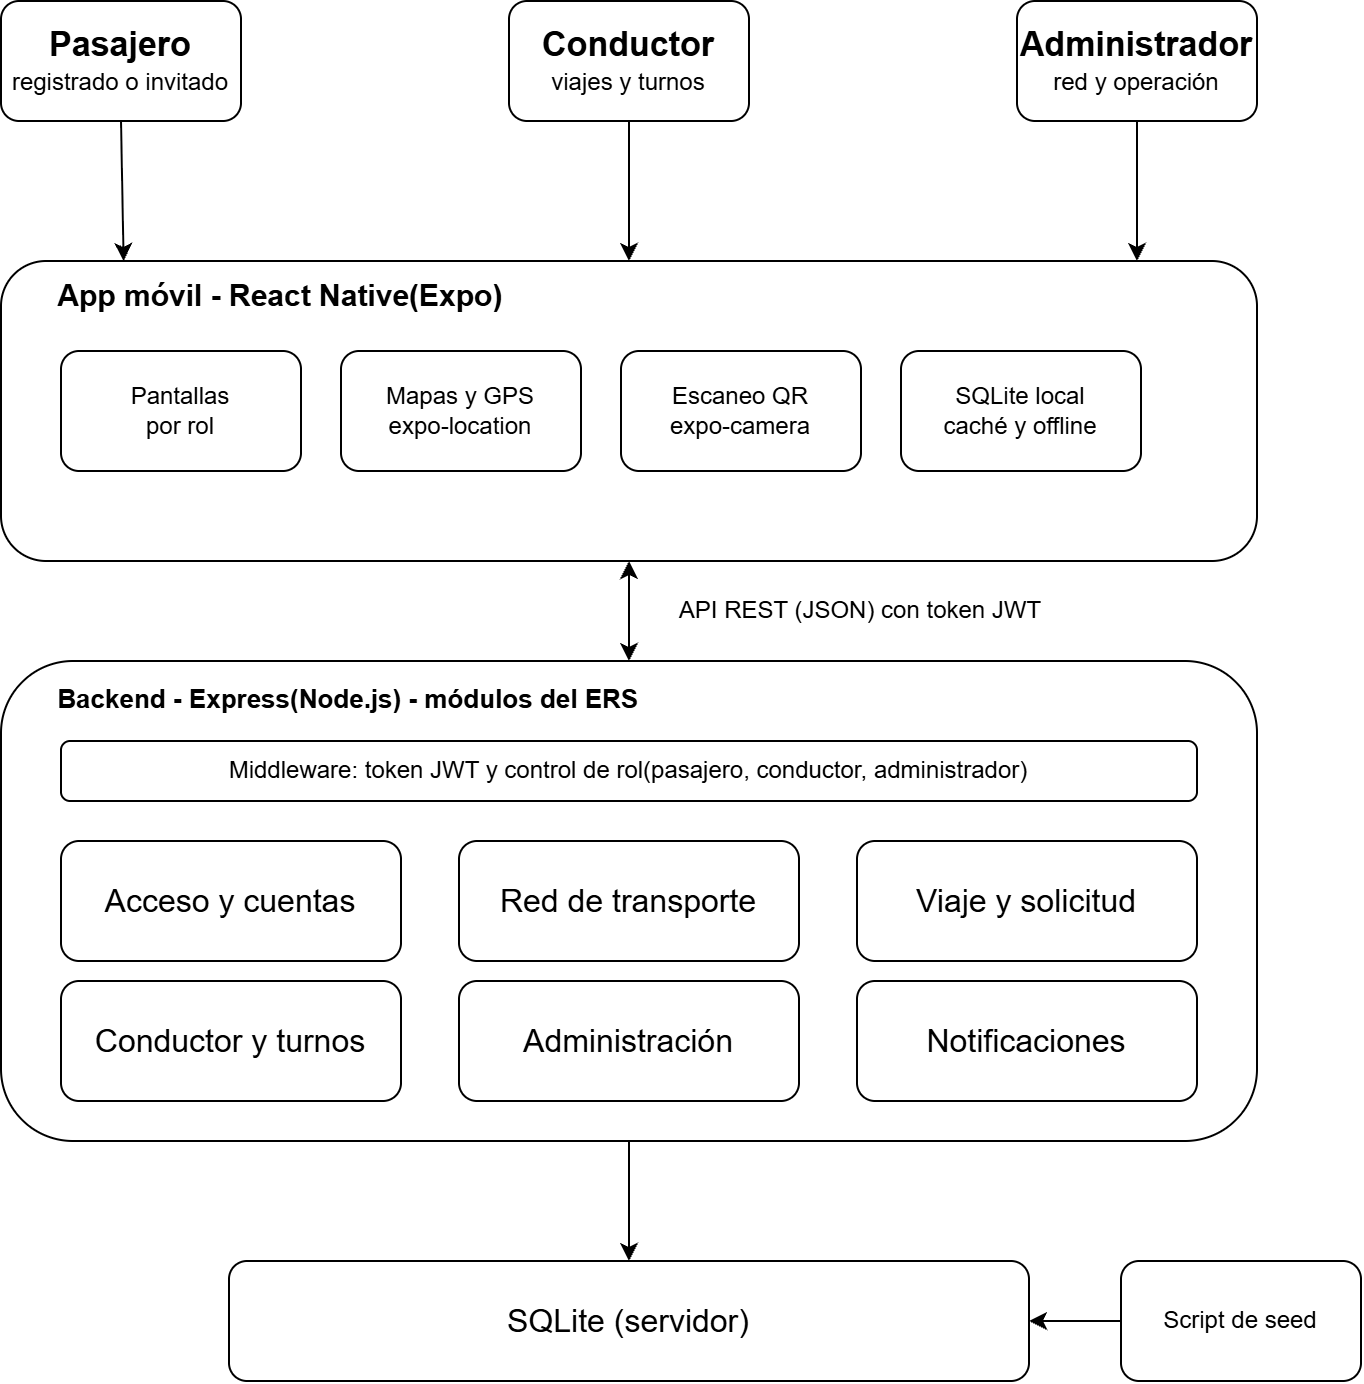

The diagram above was exported from draw.io. Its source (the exported page's mxGraphModel, read from the mxfile embedded in the PNG):
<mxGraphModel dx="1372" dy="908" grid="1" gridSize="10" guides="1" tooltips="1" connect="1" arrows="1" fold="1" page="1" pageScale="1" pageWidth="827" pageHeight="1169" math="0" shadow="0">
  <root>
    <mxCell id="0" />
    <mxCell id="1" parent="0" />
    <mxCell id="M7vh-7tGGF5NVUoV-f1L-1" parent="1" style="rounded=1;whiteSpace=wrap;html=1;roundedPerimeter=1;" value="&lt;b&gt;&lt;font style=&quot;font-size: 17px;&quot;&gt;Pasajero&lt;/font&gt;&lt;/b&gt;&lt;div&gt;registrado o invitado&lt;/div&gt;" vertex="1">
      <mxGeometry height="60" width="120" x="100" y="200" as="geometry" />
    </mxCell>
    <mxCell id="M7vh-7tGGF5NVUoV-f1L-2" parent="1" style="rounded=1;whiteSpace=wrap;html=1;roundedPerimeter=1;" value="&lt;b&gt;&lt;font style=&quot;font-size: 17px;&quot;&gt;Conductor&lt;/font&gt;&lt;/b&gt;&lt;div&gt;viajes y turnos&lt;/div&gt;" vertex="1">
      <mxGeometry height="60" width="120" x="354" y="200" as="geometry" />
    </mxCell>
    <mxCell id="M7vh-7tGGF5NVUoV-f1L-3" parent="1" style="rounded=1;whiteSpace=wrap;html=1;roundedPerimeter=1;" value="&lt;div&gt;&lt;span style=&quot;font-size: 17px;&quot;&gt;&lt;b&gt;Administrador&lt;/b&gt;&lt;/span&gt;&lt;/div&gt;&lt;div&gt;red y operación&lt;/div&gt;" vertex="1">
      <mxGeometry height="60" width="120" x="608" y="200" as="geometry" />
    </mxCell>
    <mxCell id="M7vh-7tGGF5NVUoV-f1L-4" edge="1" parent="1" source="M7vh-7tGGF5NVUoV-f1L-1" style="endArrow=classic;html=1;rounded=0;exitX=0.5;exitY=1;exitDx=0;exitDy=0;entryX=0.092;entryY=-0.007;entryDx=0;entryDy=0;" target="M7vh-7tGGF5NVUoV-f1L-5" value="">
      <mxGeometry height="50" relative="1" width="50" as="geometry">
        <mxPoint x="390" y="480" as="sourcePoint" />
        <mxPoint x="160" y="320" as="targetPoint" />
      </mxGeometry>
    </mxCell>
    <mxCell id="M7vh-7tGGF5NVUoV-f1L-5" parent="1" style="rounded=1;whiteSpace=wrap;html=1;roundedPerimeter=1;align=left;" value="&lt;font style=&quot;font-size: 15px;&quot;&gt;&lt;b&gt;&lt;span style=&quot;white-space: pre;&quot;&gt;&#09;&lt;/span&gt;App móvil - React Native(Expo)&lt;/b&gt;&lt;/font&gt;&lt;div&gt;&lt;br&gt;&lt;/div&gt;&lt;div&gt;&lt;br&gt;&lt;/div&gt;&lt;div&gt;&lt;br&gt;&lt;/div&gt;&lt;div&gt;&lt;br&gt;&lt;/div&gt;&lt;div&gt;&lt;br&gt;&lt;/div&gt;&lt;div&gt;&lt;br&gt;&lt;/div&gt;&lt;div&gt;&lt;br&gt;&lt;/div&gt;&lt;div&gt;&lt;br&gt;&lt;/div&gt;" vertex="1">
      <mxGeometry height="150" width="628" x="100" y="330" as="geometry" />
    </mxCell>
    <mxCell id="M7vh-7tGGF5NVUoV-f1L-6" parent="1" style="rounded=1;whiteSpace=wrap;html=1;roundedPerimeter=1;" value="Pantallas&lt;div&gt;por rol&lt;/div&gt;" vertex="1">
      <mxGeometry height="60" width="120" x="130" y="375" as="geometry" />
    </mxCell>
    <mxCell id="M7vh-7tGGF5NVUoV-f1L-7" parent="1" style="rounded=1;whiteSpace=wrap;html=1;roundedPerimeter=1;" value="Mapas y GPS&lt;div&gt;expo-location&lt;/div&gt;" vertex="1">
      <mxGeometry height="60" width="120" x="270" y="375" as="geometry" />
    </mxCell>
    <mxCell id="M7vh-7tGGF5NVUoV-f1L-8" parent="1" style="rounded=1;whiteSpace=wrap;html=1;roundedPerimeter=1;" value="Escaneo QR&lt;div&gt;expo-camera&lt;/div&gt;" vertex="1">
      <mxGeometry height="60" width="120" x="410" y="375" as="geometry" />
    </mxCell>
    <mxCell id="M7vh-7tGGF5NVUoV-f1L-9" parent="1" style="rounded=1;whiteSpace=wrap;html=1;roundedPerimeter=1;" value="SQLite local&lt;div&gt;caché y offline&lt;/div&gt;" vertex="1">
      <mxGeometry height="60" width="120" x="550" y="375" as="geometry" />
    </mxCell>
    <mxCell id="M7vh-7tGGF5NVUoV-f1L-10" edge="1" parent="1" source="M7vh-7tGGF5NVUoV-f1L-2" style="endArrow=classic;html=1;rounded=0;exitX=0.5;exitY=1;exitDx=0;exitDy=0;entryX=0.5;entryY=0;entryDx=0;entryDy=0;" target="M7vh-7tGGF5NVUoV-f1L-5" value="">
      <mxGeometry height="50" relative="1" width="50" as="geometry">
        <mxPoint x="390" y="410" as="sourcePoint" />
        <mxPoint x="440" y="360" as="targetPoint" />
      </mxGeometry>
    </mxCell>
    <mxCell id="M7vh-7tGGF5NVUoV-f1L-11" edge="1" parent="1" source="M7vh-7tGGF5NVUoV-f1L-3" style="endArrow=classic;html=1;rounded=0;exitX=0.5;exitY=1;exitDx=0;exitDy=0;" value="">
      <mxGeometry height="50" relative="1" width="50" as="geometry">
        <mxPoint x="390" y="410" as="sourcePoint" />
        <mxPoint x="668" y="330" as="targetPoint" />
      </mxGeometry>
    </mxCell>
    <mxCell id="M7vh-7tGGF5NVUoV-f1L-13" parent="1" style="rounded=1;whiteSpace=wrap;html=1;roundedPerimeter=1;align=left;" value="&lt;font style=&quot;font-size: 13px;&quot;&gt;&lt;b&gt;&lt;span style=&quot;white-space: pre;&quot;&gt;&#09;&lt;/span&gt;Backend - Express(Node.js) - módulos del ERS&lt;/b&gt;&lt;/font&gt;&lt;div&gt;&lt;b&gt;&lt;font style=&quot;font-size: 13px;&quot;&gt;&lt;br&gt;&lt;/font&gt;&lt;/b&gt;&lt;div&gt;&lt;font style=&quot;font-size: 13px;&quot;&gt;&lt;br&gt;&lt;/font&gt;&lt;/div&gt;&lt;div&gt;&lt;font style=&quot;font-size: 13px;&quot;&gt;&lt;br&gt;&lt;/font&gt;&lt;/div&gt;&lt;div&gt;&lt;font style=&quot;font-size: 13px;&quot;&gt;&lt;br&gt;&lt;/font&gt;&lt;/div&gt;&lt;div&gt;&lt;font style=&quot;font-size: 13px;&quot;&gt;&lt;br&gt;&lt;/font&gt;&lt;/div&gt;&lt;div&gt;&lt;font style=&quot;font-size: 13px;&quot;&gt;&lt;br&gt;&lt;/font&gt;&lt;/div&gt;&lt;div&gt;&lt;font style=&quot;font-size: 13px;&quot;&gt;&lt;br&gt;&lt;/font&gt;&lt;/div&gt;&lt;div&gt;&lt;font style=&quot;font-size: 13px;&quot;&gt;&lt;br&gt;&lt;/font&gt;&lt;/div&gt;&lt;div&gt;&lt;font style=&quot;font-size: 13px;&quot;&gt;&lt;br&gt;&lt;/font&gt;&lt;/div&gt;&lt;div&gt;&lt;font style=&quot;font-size: 13px;&quot;&gt;&lt;br&gt;&lt;/font&gt;&lt;/div&gt;&lt;div&gt;&lt;font style=&quot;font-size: 13px;&quot;&gt;&lt;br&gt;&lt;/font&gt;&lt;/div&gt;&lt;div&gt;&lt;font style=&quot;font-size: 13px;&quot;&gt;&lt;br&gt;&lt;/font&gt;&lt;/div&gt;&lt;div&gt;&lt;br&gt;&lt;/div&gt;&lt;/div&gt;" vertex="1">
      <mxGeometry height="240" width="628" x="100" y="530" as="geometry" />
    </mxCell>
    <mxCell id="M7vh-7tGGF5NVUoV-f1L-14" parent="1" style="rounded=1;whiteSpace=wrap;html=1;roundedPerimeter=1;" value="&lt;font style=&quot;font-size: 16px;&quot;&gt;Acceso y cuentas&lt;/font&gt;" vertex="1">
      <mxGeometry height="60" width="170" x="130" y="620" as="geometry" />
    </mxCell>
    <mxCell id="M7vh-7tGGF5NVUoV-f1L-15" parent="1" style="rounded=1;whiteSpace=wrap;html=1;roundedPerimeter=1;" value="&lt;div&gt;&lt;font style=&quot;font-size: 16px;&quot;&gt;Red de transporte&lt;/font&gt;&lt;/div&gt;" vertex="1">
      <mxGeometry height="60" width="170" x="329" y="620" as="geometry" />
    </mxCell>
    <mxCell id="M7vh-7tGGF5NVUoV-f1L-16" parent="1" style="rounded=1;whiteSpace=wrap;html=1;roundedPerimeter=1;" value="&lt;div&gt;&lt;font style=&quot;font-size: 16px;&quot;&gt;Viaje y solicitud&lt;/font&gt;&lt;/div&gt;" vertex="1">
      <mxGeometry height="60" width="170" x="528" y="620" as="geometry" />
    </mxCell>
    <mxCell id="M7vh-7tGGF5NVUoV-f1L-17" parent="1" style="rounded=1;whiteSpace=wrap;html=1;roundedPerimeter=1;" value="&lt;div&gt;&lt;font style=&quot;font-size: 16px;&quot;&gt;Conductor y turnos&lt;/font&gt;&lt;/div&gt;" vertex="1">
      <mxGeometry height="60" width="170" x="130" y="690" as="geometry" />
    </mxCell>
    <mxCell id="M7vh-7tGGF5NVUoV-f1L-18" parent="1" style="rounded=1;whiteSpace=wrap;html=1;roundedPerimeter=1;" value="&lt;div&gt;&lt;font style=&quot;font-size: 16px;&quot;&gt;Administración&lt;/font&gt;&lt;/div&gt;" vertex="1">
      <mxGeometry height="60" width="170" x="329" y="690" as="geometry" />
    </mxCell>
    <mxCell id="M7vh-7tGGF5NVUoV-f1L-19" parent="1" style="rounded=1;whiteSpace=wrap;html=1;roundedPerimeter=1;" value="&lt;div&gt;&lt;font style=&quot;font-size: 16px;&quot;&gt;Notificaciones&lt;/font&gt;&lt;/div&gt;" vertex="1">
      <mxGeometry height="60" width="170" x="528" y="690" as="geometry" />
    </mxCell>
    <mxCell id="M7vh-7tGGF5NVUoV-f1L-20" edge="1" parent="1" source="M7vh-7tGGF5NVUoV-f1L-13" style="endArrow=classic;startArrow=classic;html=1;rounded=0;entryX=0.5;entryY=1;entryDx=0;entryDy=0;exitX=0.5;exitY=0;exitDx=0;exitDy=0;" target="M7vh-7tGGF5NVUoV-f1L-5" value="">
      <mxGeometry height="50" relative="1" width="50" as="geometry">
        <mxPoint x="390" y="530" as="sourcePoint" />
        <mxPoint x="440" y="480" as="targetPoint" />
      </mxGeometry>
    </mxCell>
    <mxCell id="M7vh-7tGGF5NVUoV-f1L-22" parent="1" style="text;html=1;whiteSpace=wrap;strokeColor=none;fillColor=none;align=center;verticalAlign=middle;rounded=0;" value="API REST (JSON) con token JWT" vertex="1">
      <mxGeometry height="30" width="200" x="430" y="490" as="geometry" />
    </mxCell>
    <mxCell id="M7vh-7tGGF5NVUoV-f1L-23" parent="1" style="rounded=1;whiteSpace=wrap;html=1;roundedPerimeter=1;" value="Middleware: token JWT y control de rol(pasajero, conductor, administrador)" vertex="1">
      <mxGeometry height="30" width="568" x="130" y="570" as="geometry" />
    </mxCell>
    <mxCell id="M7vh-7tGGF5NVUoV-f1L-24" parent="1" style="rounded=1;whiteSpace=wrap;html=1;roundedPerimeter=1;" value="&lt;font style=&quot;font-size: 16px;&quot;&gt;SQLite (servidor)&lt;/font&gt;" vertex="1">
      <mxGeometry height="60" width="400" x="214" y="830" as="geometry" />
    </mxCell>
    <mxCell id="M7vh-7tGGF5NVUoV-f1L-25" parent="1" style="rounded=1;whiteSpace=wrap;html=1;roundedPerimeter=1;" value="Script de seed" vertex="1">
      <mxGeometry height="60" width="120" x="660" y="830" as="geometry" />
    </mxCell>
    <mxCell id="M7vh-7tGGF5NVUoV-f1L-26" edge="1" parent="1" source="M7vh-7tGGF5NVUoV-f1L-25" style="endArrow=classic;html=1;rounded=0;exitX=0;exitY=0.5;exitDx=0;exitDy=0;entryX=1;entryY=0.5;entryDx=0;entryDy=0;" target="M7vh-7tGGF5NVUoV-f1L-24" value="">
      <mxGeometry height="50" relative="1" width="50" as="geometry">
        <mxPoint x="390" y="660" as="sourcePoint" />
        <mxPoint x="440" y="610" as="targetPoint" />
      </mxGeometry>
    </mxCell>
    <mxCell id="M7vh-7tGGF5NVUoV-f1L-27" edge="1" parent="1" source="M7vh-7tGGF5NVUoV-f1L-13" style="endArrow=classic;html=1;rounded=0;exitX=0.5;exitY=1;exitDx=0;exitDy=0;entryX=0.5;entryY=0;entryDx=0;entryDy=0;" target="M7vh-7tGGF5NVUoV-f1L-24" value="">
      <mxGeometry height="50" relative="1" width="50" as="geometry">
        <mxPoint x="390" y="660" as="sourcePoint" />
        <mxPoint x="440" y="610" as="targetPoint" />
      </mxGeometry>
    </mxCell>
  </root>
</mxGraphModel>